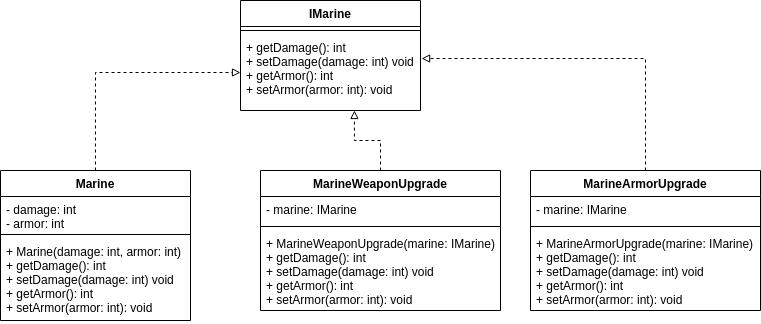

The diagram above was exported from draw.io. Its source (the exported page's mxGraphModel, read from the mxfile embedded in the PNG):
<mxGraphModel dx="868" dy="463" grid="1" gridSize="10" guides="1" tooltips="1" connect="1" arrows="1" fold="1" page="1" pageScale="1" pageWidth="827" pageHeight="1169" math="0" shadow="0">
  <root>
    <mxCell id="0" />
    <mxCell id="1" parent="0" />
    <mxCell id="j-lehtP3ILh55oQsSLkB-1" value="IMarine" style="swimlane;fontStyle=1;align=center;verticalAlign=top;childLayout=stackLayout;horizontal=1;startSize=26;horizontalStack=0;resizeParent=1;resizeParentMax=0;resizeLast=0;collapsible=1;marginBottom=0;" vertex="1" parent="1">
      <mxGeometry x="330" y="10" width="180" height="110" as="geometry" />
    </mxCell>
    <mxCell id="j-lehtP3ILh55oQsSLkB-3" value="" style="line;strokeWidth=1;fillColor=none;align=left;verticalAlign=middle;spacingTop=-1;spacingLeft=3;spacingRight=3;rotatable=0;labelPosition=right;points=[];portConstraint=eastwest;" vertex="1" parent="j-lehtP3ILh55oQsSLkB-1">
      <mxGeometry y="26" width="180" height="8" as="geometry" />
    </mxCell>
    <mxCell id="j-lehtP3ILh55oQsSLkB-4" value="+ getDamage(): int&#10;+ setDamage(damage: int) void&#10;+ getArmor(): int&#10;+ setArmor(armor: int): void" style="text;strokeColor=none;fillColor=none;align=left;verticalAlign=top;spacingLeft=4;spacingRight=4;overflow=hidden;rotatable=0;points=[[0,0.5],[1,0.5]];portConstraint=eastwest;" vertex="1" parent="j-lehtP3ILh55oQsSLkB-1">
      <mxGeometry y="34" width="180" height="76" as="geometry" />
    </mxCell>
    <mxCell id="j-lehtP3ILh55oQsSLkB-9" style="edgeStyle=orthogonalEdgeStyle;rounded=0;orthogonalLoop=1;jettySize=auto;html=1;exitX=0.5;exitY=0;exitDx=0;exitDy=0;dashed=1;endArrow=block;endFill=0;" edge="1" parent="1" source="j-lehtP3ILh55oQsSLkB-5" target="j-lehtP3ILh55oQsSLkB-4">
      <mxGeometry relative="1" as="geometry" />
    </mxCell>
    <mxCell id="j-lehtP3ILh55oQsSLkB-5" value="Marine" style="swimlane;fontStyle=1;align=center;verticalAlign=top;childLayout=stackLayout;horizontal=1;startSize=26;horizontalStack=0;resizeParent=1;resizeParentMax=0;resizeLast=0;collapsible=1;marginBottom=0;" vertex="1" parent="1">
      <mxGeometry x="90" y="180" width="190" height="150" as="geometry" />
    </mxCell>
    <mxCell id="j-lehtP3ILh55oQsSLkB-6" value="- damage: int&#10;- armor: int" style="text;strokeColor=none;fillColor=none;align=left;verticalAlign=top;spacingLeft=4;spacingRight=4;overflow=hidden;rotatable=0;points=[[0,0.5],[1,0.5]];portConstraint=eastwest;" vertex="1" parent="j-lehtP3ILh55oQsSLkB-5">
      <mxGeometry y="26" width="190" height="34" as="geometry" />
    </mxCell>
    <mxCell id="j-lehtP3ILh55oQsSLkB-7" value="" style="line;strokeWidth=1;fillColor=none;align=left;verticalAlign=middle;spacingTop=-1;spacingLeft=3;spacingRight=3;rotatable=0;labelPosition=right;points=[];portConstraint=eastwest;" vertex="1" parent="j-lehtP3ILh55oQsSLkB-5">
      <mxGeometry y="60" width="190" height="8" as="geometry" />
    </mxCell>
    <mxCell id="j-lehtP3ILh55oQsSLkB-8" value="+ Marine(damage: int, armor: int)&#10;+ getDamage(): int&#10;+ setDamage(damage: int) void&#10;+ getArmor(): int&#10;+ setArmor(armor: int): void" style="text;strokeColor=none;fillColor=none;align=left;verticalAlign=top;spacingLeft=4;spacingRight=4;overflow=hidden;rotatable=0;points=[[0,0.5],[1,0.5]];portConstraint=eastwest;" vertex="1" parent="j-lehtP3ILh55oQsSLkB-5">
      <mxGeometry y="68" width="190" height="82" as="geometry" />
    </mxCell>
    <mxCell id="j-lehtP3ILh55oQsSLkB-18" style="edgeStyle=orthogonalEdgeStyle;rounded=0;orthogonalLoop=1;jettySize=auto;html=1;exitX=0.5;exitY=0;exitDx=0;exitDy=0;entryX=0.633;entryY=1;entryDx=0;entryDy=0;entryPerimeter=0;dashed=1;endArrow=block;endFill=0;" edge="1" parent="1" source="j-lehtP3ILh55oQsSLkB-10" target="j-lehtP3ILh55oQsSLkB-4">
      <mxGeometry relative="1" as="geometry" />
    </mxCell>
    <mxCell id="j-lehtP3ILh55oQsSLkB-19" style="edgeStyle=orthogonalEdgeStyle;rounded=0;orthogonalLoop=1;jettySize=auto;html=1;exitX=0.5;exitY=0;exitDx=0;exitDy=0;entryX=1.006;entryY=0.316;entryDx=0;entryDy=0;entryPerimeter=0;dashed=1;endArrow=block;endFill=0;" edge="1" parent="1" source="j-lehtP3ILh55oQsSLkB-14" target="j-lehtP3ILh55oQsSLkB-4">
      <mxGeometry relative="1" as="geometry" />
    </mxCell>
    <mxCell id="j-lehtP3ILh55oQsSLkB-14" value="MarineArmorUpgrade" style="swimlane;fontStyle=1;align=center;verticalAlign=top;childLayout=stackLayout;horizontal=1;startSize=26;horizontalStack=0;resizeParent=1;resizeParentMax=0;resizeLast=0;collapsible=1;marginBottom=0;" vertex="1" parent="1">
      <mxGeometry x="620" y="180" width="230" height="140" as="geometry" />
    </mxCell>
    <mxCell id="j-lehtP3ILh55oQsSLkB-15" value="- marine: IMarine" style="text;strokeColor=none;fillColor=none;align=left;verticalAlign=top;spacingLeft=4;spacingRight=4;overflow=hidden;rotatable=0;points=[[0,0.5],[1,0.5]];portConstraint=eastwest;" vertex="1" parent="j-lehtP3ILh55oQsSLkB-14">
      <mxGeometry y="26" width="230" height="26" as="geometry" />
    </mxCell>
    <mxCell id="j-lehtP3ILh55oQsSLkB-16" value="" style="line;strokeWidth=1;fillColor=none;align=left;verticalAlign=middle;spacingTop=-1;spacingLeft=3;spacingRight=3;rotatable=0;labelPosition=right;points=[];portConstraint=eastwest;" vertex="1" parent="j-lehtP3ILh55oQsSLkB-14">
      <mxGeometry y="52" width="230" height="8" as="geometry" />
    </mxCell>
    <mxCell id="j-lehtP3ILh55oQsSLkB-17" value="+ MarineArmorUpgrade(marine: IMarine)&#10;+ getDamage(): int&#10;+ setDamage(damage: int) void&#10;+ getArmor(): int&#10;+ setArmor(armor: int): void" style="text;strokeColor=none;fillColor=none;align=left;verticalAlign=top;spacingLeft=4;spacingRight=4;overflow=hidden;rotatable=0;points=[[0,0.5],[1,0.5]];portConstraint=eastwest;" vertex="1" parent="j-lehtP3ILh55oQsSLkB-14">
      <mxGeometry y="60" width="230" height="80" as="geometry" />
    </mxCell>
    <mxCell id="j-lehtP3ILh55oQsSLkB-10" value="MarineWeaponUpgrade" style="swimlane;fontStyle=1;align=center;verticalAlign=top;childLayout=stackLayout;horizontal=1;startSize=26;horizontalStack=0;resizeParent=1;resizeParentMax=0;resizeLast=0;collapsible=1;marginBottom=0;" vertex="1" parent="1">
      <mxGeometry x="350" y="180" width="240" height="140" as="geometry" />
    </mxCell>
    <mxCell id="j-lehtP3ILh55oQsSLkB-11" value="- marine: IMarine" style="text;strokeColor=none;fillColor=none;align=left;verticalAlign=top;spacingLeft=4;spacingRight=4;overflow=hidden;rotatable=0;points=[[0,0.5],[1,0.5]];portConstraint=eastwest;" vertex="1" parent="j-lehtP3ILh55oQsSLkB-10">
      <mxGeometry y="26" width="240" height="26" as="geometry" />
    </mxCell>
    <mxCell id="j-lehtP3ILh55oQsSLkB-12" value="" style="line;strokeWidth=1;fillColor=none;align=left;verticalAlign=middle;spacingTop=-1;spacingLeft=3;spacingRight=3;rotatable=0;labelPosition=right;points=[];portConstraint=eastwest;" vertex="1" parent="j-lehtP3ILh55oQsSLkB-10">
      <mxGeometry y="52" width="240" height="8" as="geometry" />
    </mxCell>
    <mxCell id="j-lehtP3ILh55oQsSLkB-13" value="+ MarineWeaponUpgrade(marine: IMarine)&#10;+ getDamage(): int&#10;+ setDamage(damage: int) void&#10;+ getArmor(): int&#10;+ setArmor(armor: int): void" style="text;strokeColor=none;fillColor=none;align=left;verticalAlign=top;spacingLeft=4;spacingRight=4;overflow=hidden;rotatable=0;points=[[0,0.5],[1,0.5]];portConstraint=eastwest;" vertex="1" parent="j-lehtP3ILh55oQsSLkB-10">
      <mxGeometry y="60" width="240" height="80" as="geometry" />
    </mxCell>
  </root>
</mxGraphModel>